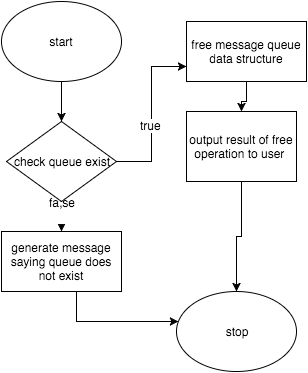

The diagram above was exported from draw.io. Its source (the exported page's mxGraphModel, read from the mxfile embedded in the PNG):
<mxGraphModel dx="954" dy="586" grid="1" gridSize="10" guides="1" tooltips="1" connect="1" arrows="1" fold="1" page="1" pageScale="1" pageWidth="826" pageHeight="1169" background="#ffffff" math="0">
  <root>
    <mxCell id="0" />
    <mxCell id="1" parent="0" />
    <mxCell id="6" style="edgeStyle=orthogonalEdgeStyle;rounded=0;html=1;entryX=0.5;entryY=0;jettySize=auto;orthogonalLoop=1;" edge="1" parent="1" source="2" target="4">
      <mxGeometry relative="1" as="geometry" />
    </mxCell>
    <mxCell id="2" value="start" style="ellipse;whiteSpace=wrap;html=1;" vertex="1" parent="1">
      <mxGeometry x="25" y="10" width="120" height="80" as="geometry" />
    </mxCell>
    <mxCell id="7" style="edgeStyle=orthogonalEdgeStyle;rounded=0;html=1;entryX=0.5;entryY=0;jettySize=auto;orthogonalLoop=1;" edge="1" parent="1" source="4" target="5">
      <mxGeometry relative="1" as="geometry" />
    </mxCell>
    <mxCell id="17" value="fa;se&lt;div&gt;&lt;br&gt;&lt;/div&gt;" style="text;html=1;resizable=0;points=[];;align=center;verticalAlign=middle;labelBackgroundColor=#ffffff;" vertex="1" connectable="0" parent="7">
      <mxGeometry x="0.2" y="3" relative="1" as="geometry">
        <mxPoint x="-3" y="-3" as="offset" />
      </mxGeometry>
    </mxCell>
    <mxCell id="23" style="edgeStyle=orthogonalEdgeStyle;rounded=0;html=1;entryX=0;entryY=0.75;jettySize=auto;orthogonalLoop=1;" edge="1" parent="1" source="4" target="22">
      <mxGeometry relative="1" as="geometry" />
    </mxCell>
    <mxCell id="25" value="true" style="text;html=1;resizable=0;points=[];;align=center;verticalAlign=middle;labelBackgroundColor=#ffffff;" vertex="1" connectable="0" parent="23">
      <mxGeometry x="-0.1273" y="1" relative="1" as="geometry">
        <mxPoint as="offset" />
      </mxGeometry>
    </mxCell>
    <mxCell id="4" value="check queue exist" style="rhombus;whiteSpace=wrap;html=1;" vertex="1" parent="1">
      <mxGeometry x="30" y="130" width="110" height="80" as="geometry" />
    </mxCell>
    <mxCell id="9" style="edgeStyle=orthogonalEdgeStyle;rounded=0;html=1;jettySize=auto;orthogonalLoop=1;" edge="1" parent="1" source="5" target="8">
      <mxGeometry relative="1" as="geometry">
        <Array as="points">
          <mxPoint x="100" y="330" />
          <mxPoint x="220" y="330" />
        </Array>
      </mxGeometry>
    </mxCell>
    <mxCell id="5" value="generate message saying queue does not exist" style="whiteSpace=wrap;html=1;" vertex="1" parent="1">
      <mxGeometry x="25" y="240" width="120" height="60" as="geometry" />
    </mxCell>
    <mxCell id="8" value="stop" style="ellipse;whiteSpace=wrap;html=1;" vertex="1" parent="1">
      <mxGeometry x="200" y="300" width="120" height="80" as="geometry" />
    </mxCell>
    <mxCell id="27" style="edgeStyle=orthogonalEdgeStyle;rounded=0;html=1;jettySize=auto;orthogonalLoop=1;" edge="1" parent="1" source="22" target="26">
      <mxGeometry relative="1" as="geometry" />
    </mxCell>
    <mxCell id="22" value="free message queue data structure" style="whiteSpace=wrap;html=1;" vertex="1" parent="1">
      <mxGeometry x="210" y="30" width="120" height="60" as="geometry" />
    </mxCell>
    <mxCell id="28" style="edgeStyle=orthogonalEdgeStyle;rounded=0;html=1;entryX=0.5;entryY=0;jettySize=auto;orthogonalLoop=1;" edge="1" parent="1" source="26" target="8">
      <mxGeometry relative="1" as="geometry" />
    </mxCell>
    <mxCell id="26" value="output result of free operation to user&amp;nbsp;" style="whiteSpace=wrap;html=1;" vertex="1" parent="1">
      <mxGeometry x="210" y="120" width="110" height="70" as="geometry" />
    </mxCell>
  </root>
</mxGraphModel>